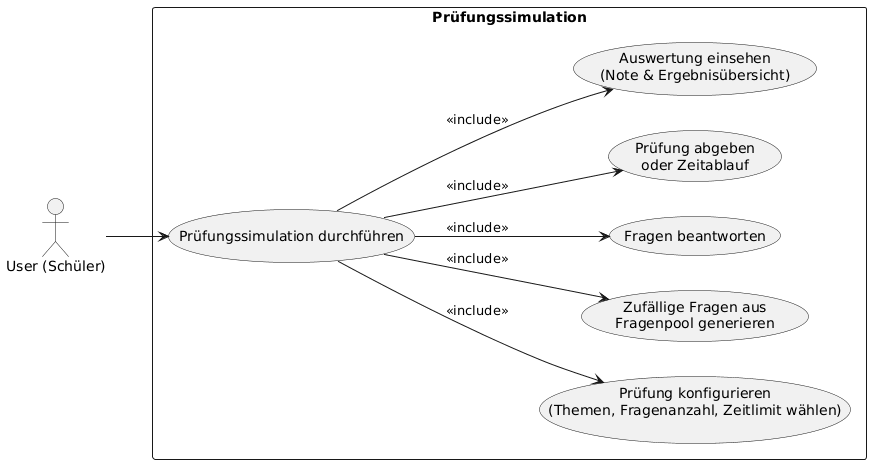

The diagram above was rendered by PlantUML. Its source (embedded in the PNG):
@startuml
left to right direction
skinparam packageStyle rectangle

actor "User (Schüler)" as User

rectangle "Prüfungssimulation" {

    usecase "Prüfungssimulation durchführen" as UC_Main

    usecase "Prüfung konfigurieren\n(Themen, Fragenanzahl, Zeitlimit wählen)" as UC_Config
    usecase "Zufällige Fragen aus\nFragenpool generieren" as UC_Generate
    usecase "Fragen beantworten" as UC_Answer
    usecase "Prüfung abgeben\noder Zeitablauf" as UC_Submit
    usecase "Auswertung einsehen\n(Note & Ergebnisübersicht)" as UC_Result
}

User --> UC_Main

UC_Main --> UC_Config  : <<include>>
UC_Main --> UC_Generate : <<include>>
UC_Main --> UC_Answer : <<include>>
UC_Main --> UC_Submit : <<include>>
UC_Main --> UC_Result : <<include>>
@enduml